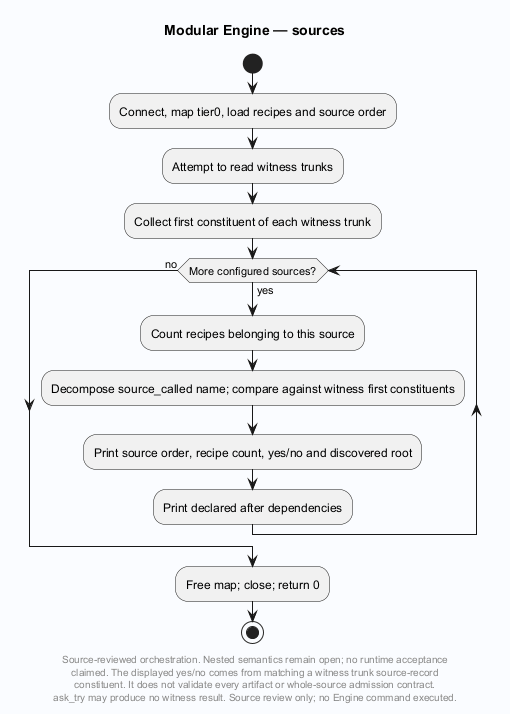

The diagram above was rendered by PlantUML. Its source (embedded in the PNG):
@startuml
' Evidence: Laplace-Engine/src/deploy.c SHA256 20bf1358963aa85db31ca32fcf81f9cfb64aa537c5bbef16542ceb278f261fe9
skinparam backgroundColor #FAFCFF
skinparam shadowing false
skinparam defaultFontName SansSerif
title Modular Engine — sources
start

:Connect, map tier0, load recipes and source order;
:Attempt to read witness trunks;
:Collect first constituent of each witness trunk;
while (More configured sources?) is (yes)
 :Count recipes belonging to this source;
 :Decompose source_called name; compare against witness first constituents;
 :Print source order, recipe count, yes/no and discovered root;
 :Print declared after dependencies;
endwhile (no)
:Free map; close; return 0;
stop
footer
Source-reviewed orchestration. Nested semantics remain open; no runtime acceptance
claimed. The displayed yes/no comes from matching a witness trunk source-record
constituent. It does not validate every artifact or whole-source admission contract.
ask_try may produce no witness result. Source review only; no Engine command executed.
end footer

@enduml